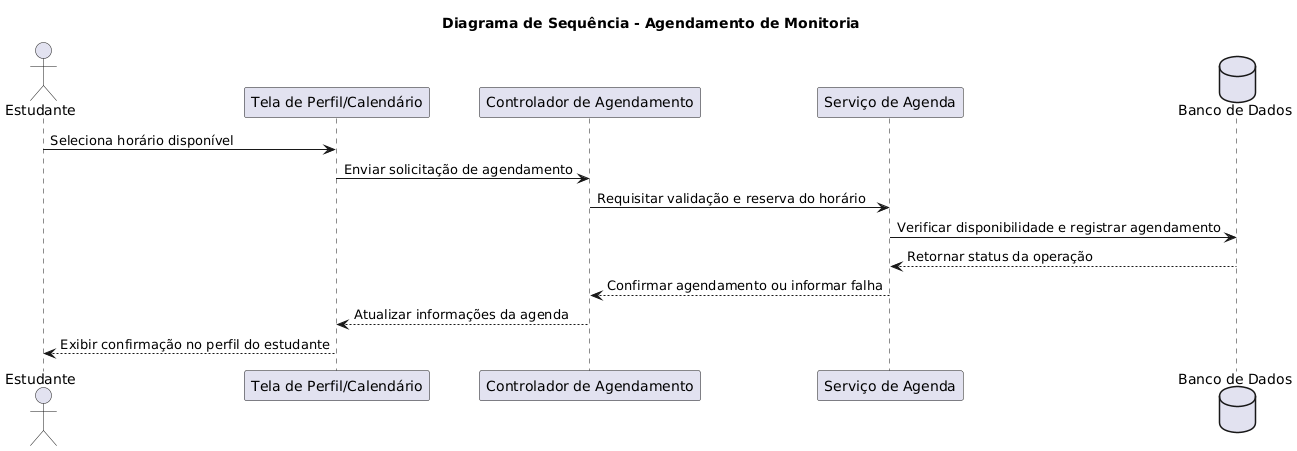

The diagram above was rendered by PlantUML. Its source (embedded in the PNG):
@startuml
title Diagrama de Sequência - Agendamento de Monitoria

actor "Estudante" as User
participant "Tela de Perfil/Calendário" as UI
participant "Controlador de Agendamento" as Controller
participant "Serviço de Agenda" as API
database "Banco de Dados" as DB

User -> UI: Seleciona horário disponível
UI -> Controller: Enviar solicitação de agendamento
Controller -> API: Requisitar validação e reserva do horário
API -> DB: Verificar disponibilidade e registrar agendamento
DB --> API: Retornar status da operação
API --> Controller: Confirmar agendamento ou informar falha
Controller --> UI: Atualizar informações da agenda
UI --> User: Exibir confirmação no perfil do estudante
@enduml